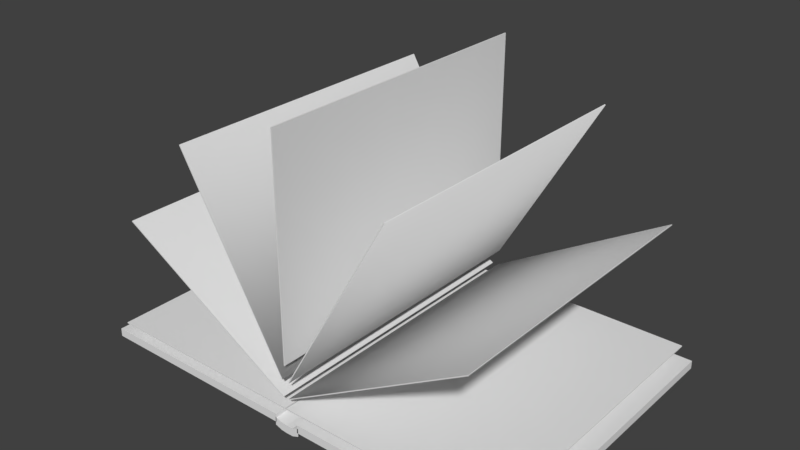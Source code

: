 # Source: FPS_Book_2.8.blend  (saved by Blender 2.79.0; exported with 4.5.12 LTS)
import bpy
from mathutils import Matrix  # noqa: F401  (used for matrix-valued properties, if any)

bpy.ops.wm.read_factory_settings(use_empty=True)
scene = bpy.context.scene
scene.name = 'Scene'

# ---- collections
col_collection_1 = bpy.data.collections.new('Collection 1'); scene.collection.children.link(col_collection_1)

# ---- world
world_world = bpy.data.worlds.new('World'); scene.world = world_world
world_world.color = (0.05088, 0.05088, 0.05088)
world_world.use_sun_shadow = False
world_world.sun_shadow_jitter_overblur = 0.0
world_world.cycles.sampling_method = 'MANUAL'

# ---- meshes
me_cube_001 = bpy.data.meshes.new('Cube.001')
me_cube_001.from_pydata([(-2.129, -1.0, -1.0), (-2.129, -1.0, 1.0), (-2.129, 1.0, -1.0), (-2.129, 1.0, 1.0), (-0.1285, -1.0, -1.0), (-0.1285, -1.0, 1.0), (-0.1285, 1.0, -1.0), (-0.1285, 1.0, 1.0), (0.1043, -1.0, -1.0), (0.1043, -1.0, 1.0), (0.1043, 1.0, -1.0), (0.1043, 1.0, 1.0), (2.104, -1.0, -1.0), (2.104, -1.0, 1.0), (2.104, 1.0, -1.0), (2.104, 1.0, 1.0), (-0.1366, -1.0, -1.822), (-0.1366, -1.0, 0.178), (-0.1366, 1.0, -1.822), (-0.1366, 1.0, 0.178), (0.1152, -1.0, -1.822), (0.1152, -1.0, 0.178), (0.1152, 1.0, -1.822), (0.1152, 1.0, 0.178), (-0.01069, 1.0, -2.52), (-0.01069, 1.0, -0.5383), (-0.01069, -1.0, -2.52), (-0.01069, -1.0, -0.5383), (0.05228, 1.0, -0.4769), (0.05228, -1.0, -2.477), (0.05228, 1.0, -2.477), (0.05228, -1.0, -0.4769), (-0.07365, 1.0, -2.389), (-0.07365, -1.0, -0.3894), (-0.07365, 1.0, -0.3894), (-0.07365, -1.0, -2.389), (-0.005219, -1.0, 3.637), (-0.005219, -1.0, 3.884), (-0.005219, 1.0, 3.637), (-0.005219, 1.0, 3.884), (1.995, -1.0, 3.637), (1.995, -1.0, 3.884), (1.995, 1.0, 3.637), (1.995, 1.0, 3.884), (-2.018, -1.0, 3.637), (-2.018, -1.0, 3.884), (-2.018, 1.0, 3.637), (-2.018, 1.0, 3.884), (-0.01788, -1.0, 3.637), (-0.01788, -1.0, 3.884), (-0.01788, 1.0, 3.637), (-0.01788, 1.0, 3.884), (-1.764, -1.0, 32.28), (-1.759, -1.0, 32.49), (-1.764, 1.0, 32.28), (-1.759, 1.0, 32.49), (-0.03201, -1.0, 6.477), (-0.02724, -1.0, 6.691), (-0.03201, 1.0, 6.477), (-0.02724, 1.0, 6.691), (-1.036, -1.0, 55.43), (-1.028, -1.0, 55.55), (-1.036, 1.0, 55.43), (-1.028, 1.0, 55.55), (-0.03612, -1.0, 10.74), (-0.02786, -1.0, 10.87), (-0.03612, 1.0, 10.74), (-0.02786, 1.0, 10.87), (-0.005692, -1.0, 66.1), (0.003855, -1.0, 66.1), (-0.005692, 1.0, 66.1), (0.003855, 1.0, 66.1), (-0.005692, -1.0, 14.5), (0.003855, -1.0, 14.5), (-0.005692, 1.0, 14.5), (0.003855, 1.0, 14.5), (1.034, -1.0, 55.51), (1.042, -1.0, 55.38), (1.034, 1.0, 55.51), (1.042, 1.0, 55.38), (0.03387, -1.0, 10.82), (0.04214, -1.0, 10.7), (0.03387, 1.0, 10.82), (0.04214, 1.0, 10.7), (1.761, -1.0, 32.51), (1.766, -1.0, 32.29), (1.761, 1.0, 32.51), (1.766, 1.0, 32.29), (0.02941, -1.0, 6.707), (0.03418, -1.0, 6.494), (0.02941, 1.0, 6.707), (0.03418, 1.0, 6.494), (-0.005692, 1.0, 20.23), (-0.005692, 1.0, 25.96), (-0.005692, 1.0, 31.7), (-0.005692, 1.0, 37.43), (-0.005692, 1.0, 43.16), (-0.005692, 1.0, 48.9), (-0.005692, 1.0, 54.63), (-0.005692, 1.0, 60.36), (0.003855, 1.0, 60.36), (0.003855, 1.0, 54.63), (0.003855, 1.0, 48.9), (0.003855, 1.0, 43.16), (0.003855, 1.0, 37.43), (0.003855, 1.0, 31.7), (0.003855, 1.0, 25.96), (0.003855, 1.0, 20.23), (-0.005692, -1.0, 60.36), (-0.005692, -1.0, 54.63), (-0.005692, -1.0, 48.9), (-0.005692, -1.0, 43.16), (-0.005692, -1.0, 37.43), (-0.005692, -1.0, 31.7), (-0.005692, -1.0, 25.96), (-0.005692, -1.0, 20.23), (0.003855, -1.0, 20.23), (0.003855, -1.0, 25.96), (0.003855, -1.0, 31.7), (0.003855, -1.0, 37.43), (0.003855, -1.0, 43.16), (0.003855, -1.0, 48.9), (0.003855, -1.0, 54.63), (0.003855, -1.0, 60.36)], [], [(0, 1, 3, 2), (2, 3, 7, 6), (6, 7, 5, 4), (4, 5, 1, 0), (2, 6, 4, 0), (7, 3, 1, 5), (8, 9, 11, 10), (10, 11, 15, 14), (14, 15, 13, 12), (12, 13, 9, 8), (10, 14, 12, 8), (15, 11, 9, 13), (16, 17, 19, 18), (30, 28, 23, 22), (22, 23, 21, 20), (35, 33, 17, 16), (30, 22, 20, 29), (34, 19, 17, 33), (28, 25, 27, 31), (32, 24, 26, 35), (29, 31, 27, 26), (32, 34, 25, 24), (20, 21, 31, 29), (23, 28, 31, 21), (24, 30, 29, 26), (24, 25, 28, 30), (18, 19, 34, 32), (18, 32, 35, 16), (25, 34, 33, 27), (26, 27, 33, 35), (36, 37, 39, 38), (38, 39, 43, 42), (42, 43, 41, 40), (40, 41, 37, 36), (38, 42, 40, 36), (43, 39, 37, 41), (44, 45, 47, 46), (46, 47, 51, 50), (50, 51, 49, 48), (48, 49, 45, 44), (46, 50, 48, 44), (51, 47, 45, 49), (52, 53, 55, 54), (54, 55, 59, 58), (58, 59, 57, 56), (56, 57, 53, 52), (54, 58, 56, 52), (59, 55, 53, 57), (60, 61, 63, 62), (62, 63, 67, 66), (66, 67, 65, 64), (64, 65, 61, 60), (62, 66, 64, 60), (67, 63, 61, 65), (68, 69, 71, 70), (92, 107, 75, 74), (74, 75, 73, 72), (108, 123, 69, 68), (92, 74, 72, 115), (100, 71, 69, 123), (76, 77, 79, 78), (78, 79, 83, 82), (82, 83, 81, 80), (80, 81, 77, 76), (78, 82, 80, 76), (83, 79, 77, 81), (84, 85, 87, 86), (86, 87, 91, 90), (90, 91, 89, 88), (88, 89, 85, 84), (86, 90, 88, 84), (91, 87, 85, 89), (75, 107, 116, 73), (107, 106, 117, 116), (106, 105, 118, 117), (105, 104, 119, 118), (104, 103, 120, 119), (103, 102, 121, 120), (102, 101, 122, 121), (101, 100, 123, 122), (70, 99, 108, 68), (99, 98, 109, 108), (98, 97, 110, 109), (97, 96, 111, 110), (96, 95, 112, 111), (95, 94, 113, 112), (94, 93, 114, 113), (93, 92, 115, 114), (72, 73, 116, 115), (115, 116, 117, 114), (114, 117, 118, 113), (113, 118, 119, 112), (112, 119, 120, 111), (111, 120, 121, 110), (110, 121, 122, 109), (109, 122, 123, 108), (70, 71, 100, 99), (99, 100, 101, 98), (98, 101, 102, 97), (97, 102, 103, 96), (96, 103, 104, 95), (95, 104, 105, 94), (94, 105, 106, 93), (93, 106, 107, 92)])
me_cube_001.polygons.foreach_set('use_smooth', [True] * 104)
me_cube_001.use_remesh_preserve_volume = False
me_cube_001.use_remesh_preserve_attributes = False
me_cube_001.use_mirror_vertex_groups = False
me_cube_001.update()
arm_armature = bpy.data.armatures.new('Armature')  # bones are not reproduced

# ---- objects
ob_armature = bpy.data.objects.new('Armature', arm_armature)
ob_cube = bpy.data.objects.new('Cube', me_cube_001)

# ---- transforms, parenting, visibility, modifiers, constraints
ob_armature.location = (0.0, 0.0, -0.5186)
ob_armature.show_in_front = True
ob_armature.lineart.crease_threshold = 0.0
ob_cube.parent = ob_armature
ob_cube.matrix_parent_inverse = Matrix(((1.0, 0.0, 0.0, 0.0), (0.0, 1.0, 0.0, 0.0), (0.0, 0.0, 1.0, 0.5186), (0.0, 0.0, 0.0, 1.0)))
ob_cube.location = (0.0, 0.0, 0.0)
ob_cube.scale = (0.541, 0.7703, 0.02097)
ob_cube.lineart.crease_threshold = 0.0
_vg = ob_cube.vertex_groups.new(name='Root')
_vg = ob_cube.vertex_groups.new(name='Right')
_vg = ob_cube.vertex_groups.new(name='Left')
_vg = ob_cube.vertex_groups.new(name='Page_Middle_1')
_vg = ob_cube.vertex_groups.new(name='Page_Middle_1.001')
_vg = ob_cube.vertex_groups.new(name='Page_Middle_1.002')
_vg = ob_cube.vertex_groups.new(name='Page_Middle_1.003')
_vg = ob_cube.vertex_groups.new(name='Page_Middle_1.004')
_vg = ob_cube.vertex_groups.new(name='Page_Middle_1.005')
_vg = ob_cube.vertex_groups.new(name='Page_Middle_1.006')
_vg = ob_cube.vertex_groups.new(name='Page_Middle_1.007')
_m = ob_cube.modifiers.new('EdgeSplit', 'EDGE_SPLIT')
_m = ob_cube.modifiers.new('Armature', 'ARMATURE')
_m.object = ob_armature

# ---- collection membership
col_collection_1.objects.link(ob_armature)
col_collection_1.objects.link(ob_cube)

# ---- scene / render settings (as saved in the file)
scene.frame_start = 1; scene.frame_end = 250; scene.frame_set(1)
scene.render.engine = 'BLENDER_EEVEE_NEXT'
scene.render.resolution_percentage = 50
scene.render.dither_intensity = 0.0
scene.cycles.use_denoising = False
scene.cycles.samples = 128
scene.cycles.sampling_pattern = 'TABULATED_SOBOL'
scene.cycles.use_adaptive_sampling = False
scene.cycles.use_light_tree = False
scene.cycles.blur_glossy = 0.0
scene.cycles.sample_clamp_indirect = 0.0
scene.view_settings.view_transform = 'Standard'
bpy.context.view_layer.update()

# ---- added for rendering (the .blend has no active camera and no usable light): camera, sun
cam_auto = bpy.data.cameras.new('AutoCamera')
cam_auto.lens = 50.0
cam_auto.sensor_width = 36.0
cam_auto.clip_end = 1000.0
ob_auto_camera = bpy.data.objects.new('AutoCamera', cam_auto)
scene.collection.objects.link(ob_auto_camera)
ob_auto_camera.location = (2.87316, -3.45566, 2.97035)
ob_auto_camera.rotation_euler = (1.09748, -7.21219e-08, 0.694738)
scene.camera = ob_auto_camera
light_auto_sun = bpy.data.lights.new('AutoSun', 'SUN')
light_auto_sun.energy = 3.0
light_auto_sun.angle = 0.0523599
ob_auto_sun = bpy.data.objects.new('AutoSun', light_auto_sun)
scene.collection.objects.link(ob_auto_sun)
ob_auto_sun.rotation_euler = (0.872665, 0.174533, 0.523599)
bpy.context.view_layer.update()
